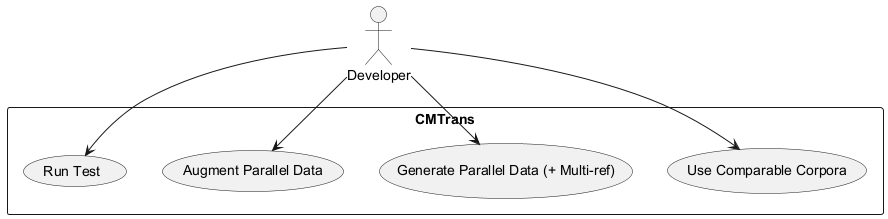

The diagram above was rendered by PlantUML. Its source (embedded in the PNG):
@startuml
actor "Developer" as Dev

rectangle CMTrans {
  usecase "Use Comparable Corpora" as UC1
  usecase "Generate Parallel Data (+ Multi-ref)" as UC2
  usecase "Augment Parallel Data" as UC3
  usecase "Run Test" as UC4
}

Dev --> UC1
Dev --> UC2
Dev --> UC3
Dev --> UC4
@enduml